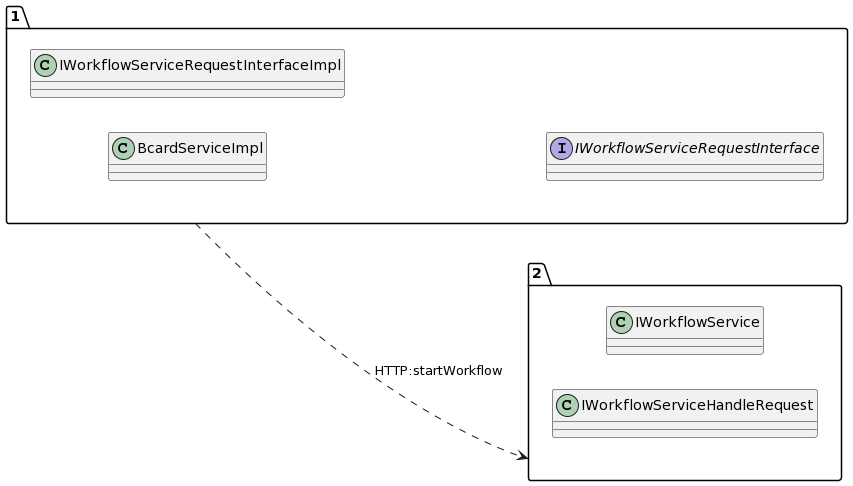

The diagram above was rendered by PlantUML. Its source (embedded in the PNG):
@startuml
allow_mixing
left to right direction
package "1"{
class BcardServiceImpl
class IWorkflowServiceRequestInterfaceImpl
interface IWorkflowServiceRequestInterface

}
package "2"{
class IWorkflowService
class IWorkflowServiceHandleRequest

}
"1" ..> "2":HTTP:startWorkflow
@enduml